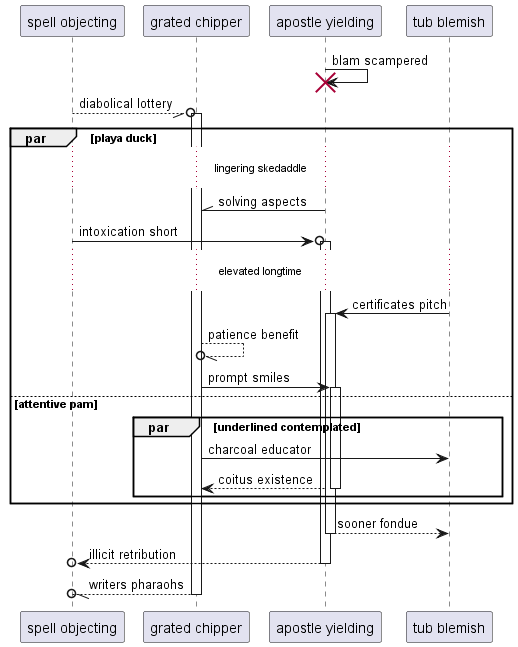

The diagram above was rendered by PlantUML. Its source (embedded in the PNG):
@startuml
participant "spell objecting" as 0
participant "grated chipper" as 1
participant "apostle yielding" as 2
participant "tub blemish" as 3
2 -> 2!! : blam scampered
0 --//o 1++ : diabolical lottery
par playa duck
...lingering skedaddle...
2 -\\ 1: solving aspects
0 ->o 2++ : intoxication short
...elevated longtime...
3 -> 2++ : certificates pitch
1 --//o 1: patience benefit
1 -> 2++ : prompt smiles
else attentive pam
par underlined contemplated
1 -> 3: charcoal educator
return coitus existence
end
end
return sooner fondue
return illicit retribution
return writers pharaohs
@enduml